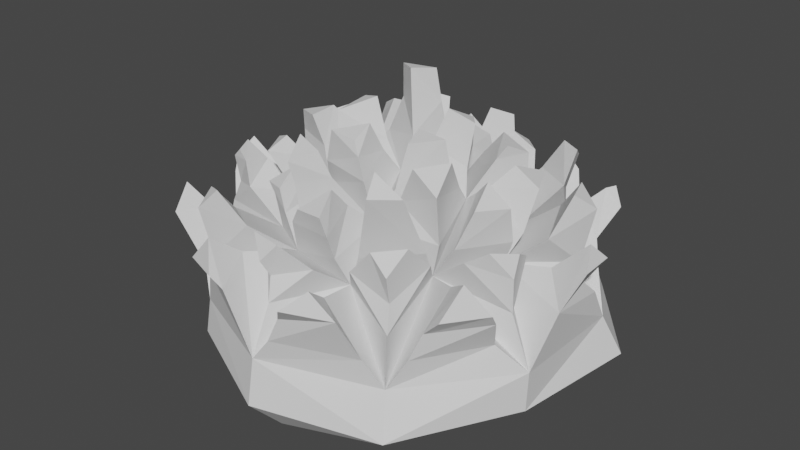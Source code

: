 # Source: BubbleCoral.blend  (saved by Blender 2.90.8; exported with 4.5.12 LTS)
import bpy
from mathutils import Matrix  # noqa: F401  (used for matrix-valued properties, if any)

bpy.ops.wm.read_factory_settings(use_empty=True)
scene = bpy.context.scene
scene.name = 'Scene'

# ---- collections
col_collection = bpy.data.collections.new('Collection'); scene.collection.children.link(col_collection)

# ---- world
world_world = bpy.data.worlds.new('World'); scene.world = world_world
world_world.use_nodes = True; world_world.node_tree.nodes.clear()
_N = world_world.node_tree.nodes; _L = world_world.node_tree.links
n0 = _N.new('ShaderNodeOutputWorld'); n0.name = 'World Output'; n0.location = (300, 300)
n1 = _N.new('ShaderNodeBackground'); n1.name = 'Background'; n1.location = (10, 300)
n1.inputs[0].default_value = (0.05088, 0.05088, 0.05088, 1.0)
_L.new(n1.outputs[0], n0.inputs[0])
n0.is_active_output = True
world_world.color = (0.05088, 0.05088, 0.05088)
world_world.use_sun_shadow = False
world_world.sun_shadow_jitter_overblur = 0.0

# ---- meshes
me_icosphere = bpy.data.meshes.new('Icosphere')
me_icosphere.from_pydata([(0.2142, -0.6452, 0.4837), (-0.5252, -0.3855, 0.4602), (-0.5209, 0.3759, 0.4347), (0.1984, 0.6223, 0.4374), (0.6845, 0.01083, 0.4998), (-0.007177, 0.01178, 0.8202), (1.111, -0.3563, 0.1936), (1.097, 0.3629, 0.1687), (-0.006466, -1.132, 0.1983), (0.6539, -0.8955, 0.1807), (-1.067, -0.3318, 0.1842), (-0.6318, -0.8561, 0.1738), (-0.6558, 0.882, 0.1685), (-1.055, 0.3441, 0.178), (0.6792, 0.9223, 0.1996), (-0.01262, 1.155, 0.1773), (0.5229, -0.3747, 0.5266), (-0.186, -0.6101, 0.5238), (-0.5725, -0.01653, 0.4983), (-0.2134, 0.6194, 0.5341), (0.5274, 0.388, 0.5208), (0.134, -0.3651, 0.6958), (0.4277, 0.02122, 0.7786), (-0.3394, -0.193, 0.7259), (-0.3901, 0.2078, 0.7908), (0.1293, 0.4084, 0.6964), (0.3009, -0.6833, 0.679), (0.5618, -0.4766, 0.7106), (0.2091, -0.4302, 0.8434), (-0.5119, -0.445, 0.6979), (-0.3066, -0.5703, 0.6879), (-0.356, -0.3486, 0.8357), (-0.5995, 0.3248, 0.666), (-0.7209, 0.09556, 0.7036), (-0.4629, 0.2706, 0.8548), (0.1411, 0.7006, 0.6698), (-0.129, 0.7154, 0.7085), (0.09893, 0.5227, 0.826), (0.7639, 0.063, 0.6751), (0.617, 0.3358, 0.7164), (0.5379, 0.07249, 0.8626), (0.3769, 0.09351, 0.9195), (0.2399, 0.2957, 1.029), (0.1167, 0.1153, 0.964), (0.485, 0.1968, 0.9598), (0.5593, 0.3954, 0.7426), (0.2504, 0.4203, 0.8659), (0.5385, 0.4915, 0.7146), (0.3182, 0.7261, 0.7778), (0.2118, 0.5015, 0.8468), (0.03995, 0.3803, 0.876), (-0.3016, 0.2682, 0.9008), (-0.01363, 0.1237, 0.9849), (0.008459, 0.4623, 0.8407), (-0.2437, 0.6761, 0.7245), (-0.3153, 0.3457, 0.881), (-0.5525, 0.4725, 0.6759), (-0.4236, 0.3529, 0.8569), (-0.3316, 0.1376, 0.8867), (-0.3357, -0.1321, 0.8919), (-0.1019, 0.01414, 0.9787), (-0.4314, 0.166, 0.8749), (-0.6665, -0.03875, 0.765), (-0.4487, -0.112, 0.8843), (-0.7005, -0.1235, 0.732), (-0.5801, -0.2913, 0.7131), (-0.4497, -0.2343, 0.8556), (-0.2898, -0.2611, 0.8926), (0.06585, -0.3683, 0.9062), (-0.04014, -0.08665, 0.9638), (-0.31, -0.3504, 0.875), (-0.199, -0.5666, 0.7276), (-0.02853, -0.5014, 0.9503), (0.1876, -0.7266, 0.6534), (0.08659, -0.5142, 0.8371), (0.205, -0.284, 0.8789), (0.3773, -0.04159, 0.9149), (0.08814, -0.03443, 0.9844), (0.2654, -0.3249, 0.8442), (0.5864, -0.4079, 0.7318), (0.4595, -0.08083, 0.8906), (0.6414, -0.3577, 0.7071), (0.7741, -0.04393, 0.6704), (0.5322, -0.0338, 0.8662), (0.9595, 0.3158, 0.4697), (0.7506, 0.4317, 0.6907), (0.8985, 0.0866, 0.675), (0.9982, 0.4531, 0.3703), (0.7231, 0.8091, 0.3659), (0.7764, 0.5884, 0.6398), (0.5759, 0.7865, 0.4472), (0.3907, 0.8018, 0.68), (0.6626, 0.5978, 0.7184), (-0.004089, 1.052, 0.4648), (-0.1301, 0.8678, 0.6812), (0.151, 0.8819, 0.6666), (-0.09756, 1.108, 0.3867), (-0.5517, 0.9409, 0.3551), (-0.2814, 0.9709, 0.6279), (-0.5813, 0.8089, 0.4487), (-0.6241, 0.6149, 0.665), (-0.3673, 0.7967, 0.6956), (-0.9704, 0.3009, 0.4409), (-0.8538, 0.1831, 0.6646), (-0.7892, 0.3677, 0.6424), (-1.05, 0.2238, 0.3498), (-1.075, -0.2385, 0.3594), (-0.9765, 0.02169, 0.5898), (-0.9969, -0.3167, 0.4616), (-0.7806, -0.381, 0.6316), (-0.8438, -0.1742, 0.7191), (-0.5955, -0.8298, 0.4455), (-0.3715, -0.7846, 0.6784), (-0.6317, -0.6299, 0.6436), (-0.287, -0.9008, 0.606), (0.00618, -1.014, 0.4662), (0.1729, -0.8664, 0.6489), (-0.1509, -0.853, 0.6666), (0.6421, -0.8652, 0.4635), (0.6606, -0.5665, 0.7165), (0.3739, -0.8243, 0.6926), (0.7345, -0.8267, 0.3429), (0.9703, -0.4554, 0.3461), (0.7738, -0.5547, 0.6393), (0.9802, -0.3294, 0.4672), (0.8957, -0.1018, 0.6596), (0.7564, -0.4345, 0.7091), (0.5385, 0.9428, 0.342), (0.1818, 1.07, 0.4376), (0.3075, 0.9293, 0.5708), (-0.7203, 0.7922, 0.3358), (-0.9816, 0.4313, 0.3272), (-0.8217, 0.5953, 0.5928), (-0.994, -0.4416, 0.3421), (-0.721, -0.793, 0.332), (-0.8374, -0.6097, 0.5805), (0.09956, -1.121, 0.3371), (0.5526, -0.945, 0.3302), (0.3071, -0.9354, 0.5771), (1.1, 0.2482, 0.3729), (0.9781, -0.0001611, 0.5767), (0.427, -0.7573, 1.062), (0.5504, -0.6386, 1.054), (-0.354, -0.5577, 0.8118), (-0.7766, 0.1623, 0.9011), (-0.5992, 0.2636, 0.9812), (-0.08077, 0.7335, 0.8443), (0.0268, 0.6286, 0.9027), (0.7039, 0.3249, 0.9134), (0.6463, 0.1372, 0.992), (0.1875, 0.173, 1.176), (0.551, 0.4008, 0.9501), (0.3898, 0.3978, 1.025), (0.3409, 0.5556, 0.9741), (-0.006312, 0.3632, 1.114), (-0.2199, 0.2932, 1.114), (-0.1094, 0.2206, 1.32), (-0.06704, 0.5101, 0.9804), (-0.2234, 0.6972, 0.8849), (-0.2682, 0.5, 1.088), (-0.3529, 0.663, 0.7553), (-0.5907, 0.5317, 0.8223), (-0.4569, 0.4937, 0.9839), (-0.3144, 0.08524, 1.041), (-0.3478, -0.1035, 1.116), (-0.181, 0.02744, 1.198), (-0.6981, -0.01129, 0.8891), (-0.5392, -0.1052, 1.041), (-0.6836, -0.3194, 0.8563), (-0.5899, -0.2598, 0.9558), (0.002488, -0.3363, 1.015), (-0.06529, -0.1662, 1.132), (-0.3051, -0.4228, 1.007), (-0.2009, -0.5957, 0.8963), (-0.1147, -0.709, 0.7555), (0.1802, -0.7694, 0.7869), (0.08938, -0.6314, 0.9672), (0.3683, -0.08653, 1.13), (0.2008, -0.08812, 1.145), (0.5622, -0.4025, 0.9782), (0.5055, -0.2125, 1.085), (0.7994, -0.1175, 0.8911), (0.6613, -0.122, 0.9953), (0.9008, 0.3704, 0.8907), (0.9615, 0.2006, 0.8972), (0.922, 0.5423, 0.5039), (0.7887, 0.7342, 0.4975), (0.8805, 0.6693, 0.7442), (0.579, 0.766, 0.6228), (0.5043, 0.8367, 0.8662), (0.6416, 0.7505, 0.8727), (-0.01099, 1.021, 0.6023), (-0.08959, 0.9557, 0.8798), (0.07118, 0.9674, 0.8726), (-0.4493, 1.089, 0.6237), (-0.3315, 1.089, 0.7417), (-0.5345, 0.7966, 0.6118), (-0.6031, 0.7322, 0.7589), (-0.4613, 0.8537, 0.8178), (-0.9544, 0.2863, 0.5819), (-0.9258, 0.2253, 0.8364), (-0.9143, 0.3935, 0.8296), (-1.087, 0.1577, 0.4841), (-1.159, -0.1498, 0.5401), (-1.16, 0.01762, 0.7112), (-0.9521, -0.2939, 0.5863), (-0.8337, -0.3508, 0.7653), (-0.9291, -0.24, 0.8338), (-0.5091, -0.8485, 0.8618), (-0.642, -0.7717, 0.8161), (-0.4913, -0.9552, 0.4421), (-0.1871, -1.134, 0.5248), (-0.3388, -1.07, 0.735), (-0.01114, -0.9738, 0.5987), (0.0535, -0.9819, 0.7899), (-0.1064, -0.975, 0.8104), (0.6204, -0.8229, 0.61), (0.6552, -0.7281, 0.8716), (0.5254, -0.8474, 0.8581), (0.7949, -0.7909, 0.4994), (1.031, -0.5405, 0.5252), (0.9363, -0.6748, 0.7639), (0.9533, -0.254, 0.7521), (0.8852, -0.4109, 0.7956), (0.5062, 1.04, 0.497), (0.3647, 1.08, 0.7025), (-1.036, 0.5928, 0.5713), (-0.9378, 0.6713, 0.6882), (-0.9089, -0.8155, 0.5992), (-0.9442, -0.6895, 0.7241), (0.1757, -1.119, 0.4919), (0.5058, -1.068, 0.5793), (0.3687, -1.097, 0.7057), (1.154, -0.1898, 0.4699), (1.084, 0.1503, 0.4669), (1.182, 0.01084, 0.7747), (0.378, -0.6403, 1.149), (-0.4959, -0.4969, 0.7941), (-0.3785, -0.4266, 0.8853), (-0.6833, 0.3097, 0.8911), (0.06624, 0.7355, 0.8202), (0.7976, 0.1318, 0.9085), (0.3553, 0.1823, 1.132), (0.2595, 0.2976, 1.11), (0.5118, 0.2587, 1.023), (0.4892, 0.5606, 0.8971), (0.3632, 0.6896, 0.8789), (-0.06956, 0.395, 1.283), (-0.2568, 0.3373, 1.287), (-0.09262, 0.5529, 1.065), (-0.2137, 0.6519, 1.019), (-0.3963, 0.6609, 0.9146), (-0.5771, 0.565, 0.911), (-0.3292, 0.09824, 1.147), (-0.5494, 0.07832, 1.042), (-0.7162, 0.002351, 0.9986), (-0.7369, -0.1745, 0.8852), (-0.2263, -0.2863, 1.092), (-0.0468, -0.3078, 1.085), (-0.2665, -0.4756, 1.117), (-0.2097, -0.6285, 1.032), (-0.08102, -0.5407, 1.097), (-0.03595, -0.7475, 0.8639), (0.147, -0.7826, 0.8875), (0.2509, -0.2384, 1.126), (0.3945, -0.3782, 1.077), (0.7085, -0.2936, 0.9117), (1.031, 0.3189, 0.7978), (0.9768, 0.6766, 0.6576), (0.8773, 0.7889, 0.6681), (0.9231, 0.7, 0.7598), (0.5968, 0.8475, 0.8058), (-0.02523, 1.039, 0.8161), (-0.2292, 1.147, 0.6079), (-0.5464, 0.8355, 0.6851), (-1.009, 0.3143, 0.7412), (-1.182, 0.1227, 0.5837), (-1.205, -0.07729, 0.617), (-0.9425, -0.3347, 0.7642), (-0.8807, -0.3492, 0.8207), (-0.6334, -0.8793, 0.7338), (-0.4621, -1.082, 0.5875), (-0.2416, -1.167, 0.5967), (-0.0278, -1.024, 0.6919), (0.6305, -0.8566, 0.7617), (0.8989, -0.8086, 0.6035), (1.05, -0.5997, 0.6028), (0.9857, -0.3432, 0.6616), (0.4692, 1.082, 0.5935), (0.2519, 1.135, 0.5766), (-0.8861, 0.7816, 0.5823), (-1.056, -0.6191, 0.6013), (0.2564, -1.192, 0.599), (1.233, -0.09206, 0.6716), (1.226, 0.1089, 0.6744), (1.102, -0.3552, -0.03809), (1.2, 0.4141, -0.05104), (0.001155, -1.187, -0.05352), (0.7261, -1.001, -0.04836), (-1.163, -0.368, -0.04951), (-0.6487, -0.88, -0.02721), (-0.6959, 0.9434, -0.05771), (-1.154, 0.3754, -0.01754), (0.7364, 1.0, -0.05662), (0.001672, 1.148, -0.01), (0.9519, -0.3049, -0.1628), (0.9593, 0.3228, -0.1952), (0.04181, -1.005, -0.2499), (0.5764, -0.7834, -0.2095), (-0.9294, -0.3098, -0.2296), (-0.5753, -0.768, -0.2604), (-0.5576, 0.7697, -0.202), (-0.9113, 0.3093, -0.2663), (0.5868, 0.7907, -0.2263), (-0.006839, 0.9576, -0.2524), (0.01902, -0.002699, -0.3068)], [], [(189, 271, 188), (234, 293, 233), (187, 268, 270), (187, 269, 186), (186, 268, 185), (230, 231, 292), (31, 237, 238), (225, 289, 128), (128, 288, 224), (103, 201, 200), (16, 26, 0), (21, 27, 16), (26, 21, 0), (53, 158, 157), (17, 29, 1), (23, 30, 17), (29, 23, 1), (28, 141, 236), (18, 32, 2), (24, 33, 18), (32, 24, 2), (103, 199, 102), (19, 35, 3), (25, 36, 19), (35, 25, 3), (77, 264, 178), (20, 38, 4), (22, 39, 20), (38, 22, 4), (28, 142, 27), (25, 41, 22), (5, 42, 25), (41, 5, 22), (126, 287, 223), (45, 22, 20), (25, 45, 20), (44, 25, 22), (77, 177, 76), (48, 20, 3), (25, 48, 3), (47, 25, 20), (27, 141, 26), (24, 50, 25), (5, 51, 24), (50, 5, 25), (126, 222, 125), (54, 25, 19), (24, 54, 19), (53, 24, 25), (75, 177, 264), (56, 19, 2), (24, 56, 2), (160, 24, 19), (52, 154, 156), (59, 24, 23), (5, 59, 23), (58, 5, 24), (125, 287, 124), (62, 24, 18), (23, 62, 18), (61, 23, 24), (101, 196, 198), (65, 18, 1), (23, 65, 1), (64, 23, 18), (52, 155, 51), (68, 23, 21), (5, 68, 21), (67, 5, 23), (101, 197, 100), (71, 23, 17), (21, 71, 17), (23, 72, 21), (51, 154, 50), (73, 17, 0), (21, 73, 0), (174, 21, 17), (100, 196, 99), (76, 21, 22), (5, 76, 22), (75, 5, 21), (74, 174, 176), (79, 21, 16), (22, 79, 16), (21, 80, 22), (123, 219, 221), (82, 16, 4), (22, 82, 4), (81, 22, 16), (74, 175, 73), (20, 84, 7), (86, 20, 4), (84, 4, 7), (123, 220, 122), (14, 87, 7), (20, 88, 14), (87, 20, 7), (3, 90, 14), (20, 91, 3), (90, 20, 14), (49, 245, 153), (19, 93, 15), (95, 19, 3), (93, 3, 15), (121, 220, 219), (12, 96, 15), (19, 97, 12), (96, 19, 15), (98, 273, 195), (2, 99, 12), (19, 100, 2), (99, 19, 12), (18, 102, 13), (104, 18, 2), (102, 2, 13), (98, 194, 97), (106, 13, 10), (18, 106, 10), (105, 18, 13), (47, 48, 245), (1, 108, 10), (18, 109, 1), (108, 18, 10), (97, 273, 96), (17, 111, 11), (113, 17, 1), (111, 1, 11), (210, 17, 11), (120, 216, 218), (0, 115, 8), (17, 116, 0), (115, 17, 8), (72, 173, 71), (16, 118, 9), (120, 16, 0), (118, 0, 9), (119, 218, 217), (122, 9, 6), (16, 122, 6), (121, 16, 9), (70, 173, 172), (4, 124, 6), (16, 125, 4), (124, 16, 6), (46, 44, 152), (15, 127, 14), (3, 128, 15), (127, 3, 14), (119, 216, 118), (13, 130, 12), (2, 131, 13), (130, 2, 12), (95, 191, 193), (134, 10, 11), (1, 134, 11), (133, 1, 10), (46, 151, 45), (137, 8, 9), (0, 137, 9), (136, 0, 8), (94, 193, 192), (7, 233, 6), (4, 139, 7), (233, 4, 6), (55, 158, 54), (104, 199, 201), (128, 224, 127), (55, 157, 159), (78, 179, 265), (30, 237, 29), (80, 179, 79), (129, 224, 225), (31, 143, 30), (78, 180, 80), (106, 202, 105), (107, 203, 106), (57, 161, 56), (107, 202, 204), (131, 290, 130), (57, 160, 162), (81, 181, 266), (132, 226, 131), (33, 239, 32), (83, 181, 82), (132, 290, 227), (34, 144, 33), (83, 266, 182), (109, 205, 108), (34, 239, 145), (59, 163, 58), (110, 206, 109), (60, 164, 59), (110, 205, 207), (133, 228, 291), (60, 163, 165), (85, 267, 84), (135, 228, 134), (36, 240, 35), (85, 184, 183), (135, 291, 229), (37, 146, 36), (86, 267, 184), (112, 280, 111), (37, 240, 147), (61, 166, 254), (112, 209, 208), (63, 166, 62), (113, 280, 209), (136, 231, 230), (63, 254, 167), (88, 185, 87), (138, 231, 137), (39, 241, 38), (89, 186, 88), (138, 230, 232), (40, 148, 39), (89, 185, 187), (40, 241, 149), (64, 168, 256), (114, 211, 8), (66, 168, 65), (114, 210, 212), (66, 256, 169), (91, 188, 90), (140, 234, 139), (42, 242, 41), (92, 189, 91), (140, 233, 235), (92, 188, 190), (116, 213, 115), (43, 242, 150), (67, 170, 257), (117, 214, 116), (69, 170, 68), (117, 213, 215), (69, 257, 171), (94, 191, 93), (293, 294, 235), (292, 231, 232), (291, 228, 229), (290, 226, 227), (288, 289, 225), (287, 222, 223), (285, 286, 221), (284, 217, 218), (283, 214, 215), (281, 282, 212), (280, 208, 209), (278, 279, 207), (276, 277, 204), (275, 200, 201), (274, 197, 198), (273, 194, 195), (272, 192, 193), (271, 189, 190), (268, 269, 270), (267, 183, 184), (266, 181, 182), (265, 179, 180), (264, 177, 178), (262, 263, 176), (259, 260, 261), (257, 258, 171), (256, 168, 169), (254, 255, 167), (253, 164, 165), (251, 252, 162), (249, 250, 159), (247, 248, 156), (245, 246, 153), (244, 151, 152), (242, 243, 150), (241, 148, 149), (240, 146, 147), (239, 144, 145), (237, 143, 238), (141, 142, 236), (235, 294, 234), (150, 243, 42), (192, 272, 191), (44, 151, 244), (153, 246, 48), (197, 274, 196), (155, 247, 154), (156, 248, 155), (200, 275, 199), (157, 250, 249), (159, 250, 158), (202, 277, 276), (160, 252, 251), (204, 277, 203), (162, 252, 161), (206, 278, 205), (164, 253, 163), (207, 279, 206), (167, 255, 166), (210, 282, 281), (212, 282, 211), (214, 283, 213), (171, 258, 170), (217, 284, 216), (172, 260, 259), (72, 260, 173), (172, 261, 72), (219, 286, 285), (174, 263, 262), (221, 286, 220), (176, 263, 175), (42, 243, 242), (234, 294, 293), (187, 185, 268), (232, 230, 292), (187, 270, 269), (186, 269, 268), (225, 224, 288), (31, 238, 143), (128, 289, 288), (103, 104, 201), (16, 27, 26), (21, 28, 27), (26, 28, 21), (53, 54, 158), (17, 30, 29), (23, 31, 30), (29, 31, 23), (28, 26, 141), (18, 33, 32), (24, 34, 33), (32, 34, 24), (103, 200, 199), (19, 36, 35), (25, 37, 36), (35, 37, 25), (77, 75, 264), (20, 39, 38), (22, 40, 39), (38, 40, 22), (28, 236, 142), (25, 42, 41), (5, 43, 42), (41, 43, 5), (126, 124, 287), (45, 44, 22), (25, 46, 45), (44, 46, 25), (77, 178, 177), (48, 47, 20), (25, 49, 48), (47, 49, 25), (27, 142, 141), (24, 51, 50), (5, 52, 51), (50, 52, 5), (126, 223, 222), (54, 53, 25), (24, 55, 54), (53, 55, 24), (75, 76, 177), (56, 160, 19), (24, 57, 56), (160, 57, 24), (52, 50, 154), (59, 58, 24), (5, 60, 59), (58, 60, 5), (125, 222, 287), (62, 61, 24), (23, 63, 62), (61, 63, 23), (101, 99, 196), (65, 64, 18), (23, 66, 65), (64, 66, 23), (52, 156, 155), (68, 67, 23), (5, 69, 68), (67, 69, 5), (101, 198, 197), (71, 70, 23), (21, 72, 71), (23, 70, 72), (51, 155, 154), (73, 174, 17), (21, 74, 73), (174, 74, 21), (100, 197, 196), (76, 75, 21), (5, 77, 76), (75, 77, 5), (79, 78, 21), (22, 80, 79), (21, 78, 80), (123, 121, 219), (82, 81, 16), (22, 83, 82), (81, 83, 22), (74, 176, 175), (20, 85, 84), (86, 85, 20), (84, 86, 4), (123, 221, 220), (14, 88, 87), (20, 89, 88), (87, 89, 20), (174, 73, 175), (3, 91, 90), (20, 92, 91), (90, 92, 20), (49, 47, 245), (19, 94, 93), (95, 94, 19), (93, 95, 3), (121, 122, 220), (12, 97, 96), (19, 98, 97), (96, 98, 19), (98, 96, 273), (2, 100, 99), (19, 101, 100), (99, 101, 19), (49, 153, 48), (18, 103, 102), (104, 103, 18), (102, 104, 2), (98, 195, 194), (106, 105, 13), (18, 107, 106), (105, 107, 18), (1, 109, 108), (18, 110, 109), (108, 110, 18), (97, 194, 273), (17, 112, 111), (113, 112, 17), (111, 113, 1), (70, 172, 72), (8, 210, 11), (17, 114, 8), (210, 114, 17), (120, 118, 216), (0, 116, 115), (17, 117, 116), (115, 117, 17), (16, 119, 118), (120, 119, 16), (118, 120, 0), (119, 120, 218), (122, 121, 9), (16, 123, 122), (121, 123, 16), (70, 71, 173), (4, 125, 124), (16, 126, 125), (124, 126, 16), (15, 128, 127), (3, 129, 128), (127, 129, 3), (119, 217, 216), (13, 131, 130), (2, 132, 131), (130, 132, 2), (95, 93, 191), (134, 133, 10), (1, 135, 134), (133, 135, 1), (46, 152, 151), (137, 136, 8), (0, 138, 137), (136, 138, 0), (94, 95, 193), (7, 139, 233), (4, 140, 139), (233, 140, 4), (55, 159, 158), (104, 102, 199), (55, 53, 157), (78, 79, 179), (129, 225, 128), (30, 143, 237), (80, 180, 179), (129, 127, 224), (78, 265, 180), (106, 203, 202), (31, 29, 237), (160, 56, 161), (107, 204, 203), (57, 162, 161), (107, 105, 202), (131, 226, 290), (81, 82, 181), (132, 227, 226), (33, 144, 239), (83, 182, 181), (132, 130, 290), (34, 145, 144), (83, 81, 266), (109, 206, 205), (34, 32, 239), (59, 164, 163), (110, 207, 206), (60, 165, 164), (110, 108, 205), (133, 134, 228), (60, 58, 163), (85, 183, 267), (135, 229, 228), (36, 146, 240), (85, 86, 184), (135, 133, 291), (37, 147, 146), (86, 84, 267), (112, 208, 280), (37, 35, 240), (61, 62, 166), (112, 113, 209), (63, 167, 166), (113, 111, 280), (136, 137, 231), (63, 61, 254), (88, 186, 185), (138, 232, 231), (39, 148, 241), (89, 187, 186), (138, 136, 230), (40, 149, 148), (89, 87, 185), (210, 8, 211), (40, 38, 241), (64, 65, 168), (114, 212, 211), (66, 169, 168), (139, 234, 233), (66, 64, 256), (91, 189, 188), (140, 235, 234), (92, 190, 189), (43, 150, 42), (92, 90, 188), (116, 214, 213), (43, 41, 242), (67, 68, 170), (117, 215, 214), (69, 171, 170), (117, 115, 213), (69, 67, 257), (94, 192, 191), (44, 45, 151), (235, 233, 293), (190, 188, 271), (193, 191, 272), (152, 44, 244), (245, 48, 246), (155, 248, 247), (198, 196, 274), (156, 154, 247), (157, 158, 250), (201, 199, 275), (159, 157, 249), (202, 203, 277), (160, 161, 252), (204, 202, 276), (162, 160, 251), (206, 279, 278), (207, 205, 278), (165, 163, 253), (254, 166, 255), (210, 211, 282), (212, 210, 281), (257, 170, 258), (215, 213, 283), (172, 173, 260), (72, 261, 260), (218, 216, 284), (172, 259, 261), (219, 220, 286), (174, 175, 263), (221, 219, 285), (176, 174, 262), (12, 302, 13), (6, 298, 295), (11, 297, 8), (11, 299, 300), (13, 299, 10), (15, 301, 12), (8, 298, 9), (7, 303, 14), (15, 303, 304), (7, 295, 296), (298, 305, 295), (301, 314, 311), (298, 307, 308), (304, 313, 314), (302, 309, 299), (296, 305, 306), (301, 312, 302), (300, 307, 297), (303, 306, 313), (300, 309, 310), (311, 314, 315), (308, 307, 315), (314, 313, 315), (309, 312, 315), (306, 305, 315), (312, 311, 315), (307, 310, 315), (313, 306, 315), (310, 309, 315), (305, 308, 315), (12, 301, 302), (6, 9, 298), (11, 300, 297), (11, 10, 299), (13, 302, 299), (15, 304, 301), (8, 297, 298), (7, 296, 303), (15, 14, 303), (7, 6, 295), (298, 308, 305), (301, 304, 314), (298, 297, 307), (304, 303, 313), (302, 312, 309), (296, 295, 305), (301, 311, 312), (300, 310, 307), (303, 296, 306), (300, 299, 309)])
_uv = me_icosphere.uv_layers.new(name='UVMap')
_uv.uv.foreach_set('vector', [0.4545, 0.3149, 0.5, 0.2362, 0.5, 0.2362, 0.5909, 0.2362, 0.6818, 0.2362, 0.6818, 0.2362, 0.5455, 0.3149, 0.5909, 0.2362, 0.5455, 0.3149, 0.5455, 0.3149, 0.5, 0.2362, 0.5, 0.2362, 0.5, 0.2362, 0.5909, 0.2362, 0.5909, 0.2362, 0.8636, 0.2362, 0.7727, 0.2362, 0.8636, 0.2362, 0.9545, 0.3937, 1.0, 0.3149, 0.9545, 0.3937, 0.4545, 0.3149, 0.4091, 0.2362, 0.4091, 0.2362, 0.4091, 0.2362, 0.5, 0.2362, 0.5, 0.2362, 0.1818, 0.3149, 0.2727, 0.3149, 0.1818, 0.3149, 0.7273, 0.3149, 0.8182, 0.3149, 0.8182, 0.3149, 0.7727, 0.3937, 0.7273, 0.3149, 0.7273, 0.3149, 0.8182, 0.3149, 0.7727, 0.3937, 0.8182, 0.3149, 0.4091, 0.3937, 0.3636, 0.3149, 0.4091, 0.3937, 0.9091, 0.3149, 1.0, 0.3149, 1.0, 0.3149, 0.9545, 0.3937, 0.9091, 0.3149, 0.9091, 0.3149, 1.0, 0.3149, 0.9545, 0.3937, 1.0, 0.3149, 0.7727, 0.3937, 0.8182, 0.3149, 0.7727, 0.3937, 0.1818, 0.3149, 0.2727, 0.3149, 0.2727, 0.3149, 0.2273, 0.3937, 0.1818, 0.3149, 0.1818, 0.3149, 0.2727, 0.3149, 0.2273, 0.3937, 0.2727, 0.3149, 0.1818, 0.3149, 0.2273, 0.2362, 0.2273, 0.2362, 0.3636, 0.3149, 0.4545, 0.3149, 0.4545, 0.3149, 0.4091, 0.3937, 0.3636, 0.3149, 0.3636, 0.3149, 0.4545, 0.3149, 0.4091, 0.3937, 0.4545, 0.3149, 0.7273, 0.4724, 0.7727, 0.3937, 0.7273, 0.4724, 0.5455, 0.3149, 0.6364, 0.3149, 0.6364, 0.3149, 0.5909, 0.3937, 0.5455, 0.3149, 0.5455, 0.3149, 0.6364, 0.3149, 0.5909, 0.3937, 0.6364, 0.3149, 0.7727, 0.3937, 0.7273, 0.3149, 0.7273, 0.3149, 0.5, 0.3937, 0.5909, 0.3937, 0.5909, 0.3937, 0.5455, 0.4724, 0.5, 0.3937, 0.5, 0.3937, 0.5909, 0.3937, 0.5455, 0.4724, 0.5909, 0.3937, 0.7273, 0.3149, 0.6818, 0.2362, 0.7273, 0.3149, 0.5455, 0.3149, 0.5909, 0.3937, 0.5455, 0.3149, 0.5, 0.3937, 0.5455, 0.3149, 0.5455, 0.3149, 0.5909, 0.3937, 0.5, 0.3937, 0.5909, 0.3937, 0.7273, 0.4724, 0.6818, 0.3937, 0.6818, 0.3937, 0.4545, 0.3149, 0.5455, 0.3149, 0.4545, 0.3149, 0.5, 0.3937, 0.4545, 0.3149, 0.4545, 0.3149, 0.5455, 0.3149, 0.5, 0.3937, 0.5455, 0.3149, 0.7273, 0.3149, 0.8182, 0.3149, 0.8182, 0.3149, 0.3182, 0.3937, 0.4091, 0.3937, 0.4091, 0.3937, 0.3636, 0.4724, 0.3182, 0.3937, 0.3182, 0.3937, 0.4091, 0.3937, 0.3636, 0.4724, 0.4091, 0.3937, 0.7273, 0.3149, 0.6364, 0.3149, 0.6364, 0.3149, 0.3636, 0.3149, 0.4091, 0.3937, 0.3636, 0.3149, 0.3182, 0.3937, 0.3636, 0.3149, 0.3636, 0.3149, 0.4091, 0.3937, 0.3182, 0.3937, 0.4091, 0.3937, 0.7727, 0.3937, 0.6818, 0.3937, 0.7727, 0.3937, 0.2727, 0.3149, 0.3636, 0.3149, 0.2727, 0.3149, 0.3182, 0.3937, 0.2727, 0.3149, 0.2727, 0.3149, 0.3636, 0.3149, 0.3182, 0.3937, 0.3636, 0.3149, 0.3636, 0.4724, 0.4091, 0.3937, 0.3636, 0.4724, 0.1364, 0.3937, 0.2273, 0.3937, 0.1364, 0.3937, 0.1818, 0.4724, 0.1364, 0.3937, 0.1364, 0.3937, 0.2273, 0.3937, 0.1818, 0.4724, 0.2273, 0.3937, 0.6364, 0.3149, 0.6818, 0.2362, 0.6818, 0.2362, 0.1818, 0.3149, 0.2273, 0.3937, 0.1818, 0.3149, 0.1364, 0.3937, 0.1818, 0.3149, 0.1818, 0.3149, 0.2273, 0.3937, 0.1364, 0.3937, 0.2273, 0.3937, 0.3636, 0.3149, 0.3182, 0.2362, 0.3636, 0.3149, 0.09091, 0.3149, 0.1818, 0.3149, 0.09091, 0.3149, 0.1364, 0.3937, 0.09091, 0.3149, 0.09091, 0.3149, 0.1818, 0.3149, 0.1364, 0.3937, 0.1818, 0.3149, 0.3636, 0.4724, 0.3182, 0.3937, 0.3182, 0.3937, 0.8636, 0.3937, 0.9545, 0.3937, 0.8636, 0.3937, 0.9091, 0.4724, 0.8636, 0.3937, 0.8636, 0.3937, 0.9545, 0.3937, 0.9091, 0.4724, 0.9545, 0.3937, 0.3636, 0.3149, 0.2727, 0.3149, 0.2727, 0.3149, 0.9091, 0.3149, 0.9545, 0.3937, 0.9091, 0.3149, 0.8636, 0.3937, 0.9091, 0.3149, 0.9091, 0.3149, 0.9545, 0.3937, 0.8636, 0.3937, 0.8636, 0.3937, 0.3182, 0.3937, 0.4091, 0.3937, 0.4091, 0.3937, 0.8182, 0.3149, 0.9091, 0.3149, 0.8182, 0.3149, 0.8636, 0.3937, 0.8182, 0.3149, 0.8182, 0.3149, 0.9091, 0.3149, 0.8636, 0.3937, 0.9091, 0.3149, 0.2727, 0.3149, 0.3182, 0.2362, 0.3182, 0.2362, 0.6818, 0.3937, 0.7727, 0.3937, 0.6818, 0.3937, 0.7273, 0.4724, 0.6818, 0.3937, 0.6818, 0.3937, 0.7727, 0.3937, 0.7273, 0.4724, 0.7727, 0.3937, 0.8636, 0.3937, 0.9091, 0.3149, 0.8636, 0.3937, 0.7273, 0.3149, 0.7727, 0.3937, 0.7273, 0.3149, 0.6818, 0.3937, 0.7273, 0.3149, 0.7273, 0.3149, 0.7727, 0.3937, 0.6818, 0.3937, 0.6818, 0.3937, 0.7273, 0.3149, 0.7727, 0.2362, 0.7273, 0.3149, 0.6364, 0.3149, 0.7273, 0.3149, 0.6364, 0.3149, 0.6818, 0.3937, 0.6364, 0.3149, 0.6364, 0.3149, 0.7273, 0.3149, 0.6818, 0.3937, 0.7273, 0.3149, 0.8636, 0.3937, 0.8182, 0.3149, 0.8182, 0.3149, 0.5455, 0.3149, 0.5909, 0.2362, 0.5909, 0.2362, 0.6364, 0.3149, 0.5455, 0.3149, 0.6364, 0.3149, 0.5909, 0.2362, 0.6364, 0.3149, 0.5909, 0.2362, 0.7273, 0.3149, 0.6818, 0.2362, 0.6818, 0.2362, 0.5, 0.2362, 0.5909, 0.2362, 0.5909, 0.2362, 0.5455, 0.3149, 0.5, 0.2362, 0.5, 0.2362, 0.5909, 0.2362, 0.5455, 0.3149, 0.5909, 0.2362, 0.4545, 0.3149, 0.5, 0.2362, 0.5, 0.2362, 0.5455, 0.3149, 0.4545, 0.3149, 0.4545, 0.3149, 0.5, 0.2362, 0.5455, 0.3149, 0.5, 0.2362, 0.5, 0.3937, 0.5455, 0.3149, 0.5, 0.3937, 0.3636, 0.3149, 0.4091, 0.2362, 0.4091, 0.2362, 0.4545, 0.3149, 0.3636, 0.3149, 0.4545, 0.3149, 0.4091, 0.2362, 0.4545, 0.3149, 0.4091, 0.2362, 0.7727, 0.2362, 0.6818, 0.2362, 0.7727, 0.2362, 0.3182, 0.2362, 0.4091, 0.2362, 0.4091, 0.2362, 0.3636, 0.3149, 0.3182, 0.2362, 0.3182, 0.2362, 0.4091, 0.2362, 0.3636, 0.3149, 0.4091, 0.2362, 0.3636, 0.3149, 0.4091, 0.2362, 0.3636, 0.3149, 0.2727, 0.3149, 0.3182, 0.2362, 0.3182, 0.2362, 0.3636, 0.3149, 0.2727, 0.3149, 0.2727, 0.3149, 0.3182, 0.2362, 0.3636, 0.3149, 0.3182, 0.2362, 0.1818, 0.3149, 0.2273, 0.2362, 0.2273, 0.2362, 0.2727, 0.3149, 0.1818, 0.3149, 0.2727, 0.3149, 0.2273, 0.2362, 0.2727, 0.3149, 0.2273, 0.2362, 0.3636, 0.3149, 0.3182, 0.2362, 0.3182, 0.2362, 0.1364, 0.2362, 0.2273, 0.2362, 0.1364, 0.2362, 0.1818, 0.3149, 0.1364, 0.2362, 0.1364, 0.2362, 0.2273, 0.2362, 0.1818, 0.3149, 0.2273, 0.2362, 0.5455, 0.3149, 0.4545, 0.3149, 0.5455, 0.3149, 0.09091, 0.3149, 0.1364, 0.2362, 0.1364, 0.2362, 0.1818, 0.3149, 0.09091, 0.3149, 0.09091, 0.3149, 0.1364, 0.2362, 0.1818, 0.3149, 0.1364, 0.2362, 0.3182, 0.2362, 0.4091, 0.2362, 0.4091, 0.2362, 0.9091, 0.3149, 0.9545, 0.2362, 0.9545, 0.2362, 1.0, 0.3149, 0.9091, 0.3149, 1.0, 0.3149, 0.9545, 0.2362, 1.0, 0.3149, 0.9545, 0.2362, 0.9545, 0.2362, 0.9091, 0.3149, 0.9545, 0.2362, 0.8182, 0.3149, 0.7727, 0.2362, 0.8182, 0.3149, 0.8182, 0.3149, 0.8636, 0.2362, 0.8636, 0.2362, 0.9091, 0.3149, 0.8182, 0.3149, 0.8182, 0.3149, 0.8636, 0.2362, 0.9091, 0.3149, 0.8636, 0.2362, 0.8636, 0.3937, 0.9091, 0.3149, 0.9091, 0.3149, 0.7273, 0.3149, 0.7727, 0.2362, 0.7727, 0.2362, 0.8182, 0.3149, 0.7273, 0.3149, 0.8182, 0.3149, 0.7727, 0.2362, 0.8182, 0.3149, 0.7727, 0.2362, 0.7273, 0.3149, 0.8182, 0.3149, 0.7273, 0.3149, 0.6818, 0.2362, 0.7727, 0.2362, 0.6818, 0.2362, 0.7273, 0.3149, 0.6818, 0.2362, 0.6818, 0.2362, 0.7727, 0.2362, 0.7273, 0.3149, 0.7727, 0.2362, 0.9545, 0.3937, 0.9091, 0.3149, 0.9545, 0.3937, 0.6364, 0.3149, 0.6818, 0.2362, 0.6818, 0.2362, 0.7273, 0.3149, 0.6364, 0.3149, 0.6364, 0.3149, 0.6818, 0.2362, 0.7273, 0.3149, 0.6818, 0.2362, 0.5, 0.3937, 0.5909, 0.3937, 0.5, 0.3937, 0.4091, 0.2362, 0.5, 0.2362, 0.5, 0.2362, 0.4545, 0.3149, 0.4091, 0.2362, 0.4091, 0.2362, 0.5, 0.2362, 0.4545, 0.3149, 0.5, 0.2362, 0.7273, 0.3149, 0.7727, 0.2362, 0.7727, 0.2362, 0.2273, 0.2362, 0.3182, 0.2362, 0.3182, 0.2362, 0.2727, 0.3149, 0.2273, 0.2362, 0.2273, 0.2362, 0.3182, 0.2362, 0.2727, 0.3149, 0.3182, 0.2362, 0.4545, 0.3149, 0.4091, 0.2362, 0.4545, 0.3149, 0.04545, 0.2362, 0.1364, 0.2362, 0.04545, 0.2362, 0.09091, 0.3149, 0.04545, 0.2362, 0.04545, 0.2362, 0.1364, 0.2362, 0.09091, 0.3149, 0.1364, 0.2362, 0.5, 0.3937, 0.5455, 0.3149, 0.5455, 0.3149, 0.7727, 0.2362, 0.8636, 0.2362, 0.7727, 0.2362, 0.8182, 0.3149, 0.7727, 0.2362, 0.7727, 0.2362, 0.8636, 0.2362, 0.8182, 0.3149, 0.8636, 0.2362, 0.3636, 0.3149, 0.4545, 0.3149, 0.3636, 0.3149, 0.5909, 0.2362, 0.6818, 0.2362, 0.6818, 0.2362, 0.6364, 0.3149, 0.5909, 0.2362, 0.5909, 0.2362, 0.6818, 0.2362, 0.6364, 0.3149, 0.6818, 0.2362, 0.3182, 0.3937, 0.3636, 0.3149, 0.3636, 0.3149, 0.2727, 0.3149, 0.2273, 0.2362, 0.2727, 0.3149, 0.4091, 0.2362, 0.5, 0.2362, 0.5, 0.2362, 0.3182, 0.3937, 0.4091, 0.3937, 0.3182, 0.3937, 0.7727, 0.3937, 0.7273, 0.3149, 0.7727, 0.3937, 0.9091, 0.3149, 1.0, 0.3149, 1.0, 0.3149, 0.6818, 0.3937, 0.7273, 0.3149, 0.7273, 0.3149, 0.4545, 0.3149, 0.5, 0.2362, 0.4545, 0.3149, 0.9545, 0.3937, 0.9091, 0.3149, 0.9091, 0.3149, 0.7727, 0.3937, 0.6818, 0.3937, 0.6818, 0.3937, 0.1364, 0.2362, 0.2273, 0.2362, 0.2273, 0.2362, 0.1818, 0.3149, 0.1364, 0.2362, 0.1364, 0.2362, 0.3182, 0.3937, 0.2727, 0.3149, 0.2727, 0.3149, 0.1818, 0.3149, 0.2273, 0.2362, 0.1818, 0.3149, 0.2273, 0.2362, 0.3182, 0.2362, 0.3182, 0.2362, 0.3182, 0.3937, 0.3636, 0.3149, 0.3182, 0.3937, 0.7273, 0.3149, 0.6364, 0.3149, 0.7273, 0.3149, 0.2727, 0.3149, 0.2273, 0.2362, 0.2273, 0.2362, 0.1818, 0.3149, 0.2727, 0.3149, 0.2727, 0.3149, 0.6818, 0.3937, 0.6364, 0.3149, 0.6364, 0.3149, 0.2727, 0.3149, 0.3182, 0.2362, 0.2727, 0.3149, 0.2273, 0.3937, 0.1818, 0.3149, 0.1818, 0.3149, 0.6818, 0.3937, 0.7273, 0.3149, 0.6818, 0.3937, 0.09091, 0.3149, 0.1364, 0.2362, 0.1364, 0.2362, 0.2273, 0.3937, 0.2727, 0.3149, 0.2273, 0.3937, 0.1364, 0.3937, 0.2273, 0.3937, 0.2273, 0.3937, 0.1818, 0.3149, 0.09091, 0.3149, 0.09091, 0.3149, 0.1818, 0.4724, 0.1364, 0.3937, 0.1364, 0.3937, 0.1818, 0.3149, 0.1364, 0.2362, 0.1818, 0.3149, 0.1364, 0.2362, 0.04545, 0.2362, 0.1364, 0.2362, 0.1818, 0.4724, 0.2273, 0.3937, 0.1818, 0.4724, 0.5455, 0.3149, 0.5909, 0.2362, 0.5909, 0.2362, 0.09091, 0.3149, 0.04545, 0.2362, 0.04545, 0.2362, 0.3636, 0.3149, 0.4545, 0.3149, 0.4545, 0.3149, 0.5455, 0.3149, 0.6364, 0.3149, 0.5455, 0.3149, 0.09091, 0.3149, 0.1364, 0.2362, 0.09091, 0.3149, 0.4091, 0.3937, 0.3636, 0.3149, 0.3636, 0.3149, 0.6364, 0.3149, 0.5909, 0.2362, 0.6364, 0.3149, 0.9091, 0.3149, 0.9545, 0.2362, 0.9545, 0.2362, 0.4091, 0.3937, 0.4545, 0.3149, 0.4091, 0.3937, 0.2273, 0.3937, 0.1818, 0.3149, 0.2273, 0.3937, 0.9091, 0.3149, 1.0, 0.3149, 0.9091, 0.3149, 0.1364, 0.3937, 0.1818, 0.3149, 0.1818, 0.3149, 1.0, 0.3149, 0.9545, 0.2362, 1.0, 0.3149, 0.8636, 0.2362, 0.7727, 0.2362, 0.8636, 0.2362, 0.1364, 0.3937, 0.2273, 0.3937, 0.1364, 0.3937, 0.5, 0.2362, 0.5909, 0.2362, 0.5909, 0.2362, 0.8182, 0.3149, 0.7727, 0.2362, 0.7727, 0.2362, 0.5455, 0.3149, 0.6364, 0.3149, 0.6364, 0.3149, 0.5455, 0.3149, 0.5, 0.2362, 0.5, 0.2362, 0.8182, 0.3149, 0.8636, 0.2362, 0.8182, 0.3149, 0.5909, 0.3937, 0.5455, 0.3149, 0.5455, 0.3149, 0.5455, 0.3149, 0.5909, 0.2362, 0.5455, 0.3149, 0.5909, 0.3937, 0.6364, 0.3149, 0.5909, 0.3937, 0.1818, 0.3149, 0.09091, 0.3149, 0.1818, 0.3149, 0.9091, 0.3149, 0.8636, 0.2362, 0.8636, 0.2362, 0.1364, 0.3937, 0.09091, 0.3149, 0.09091, 0.3149, 0.9091, 0.3149, 0.9545, 0.2362, 0.9091, 0.3149, 0.1364, 0.3937, 0.1818, 0.3149, 0.1364, 0.3937, 0.4545, 0.3149, 0.5, 0.2362, 0.5, 0.2362, 0.6364, 0.3149, 0.5909, 0.2362, 0.5909, 0.2362, 0.5, 0.3937, 0.5909, 0.3937, 0.5909, 0.3937, 0.5455, 0.3149, 0.4545, 0.3149, 0.4545, 0.3149, 0.6364, 0.3149, 0.6818, 0.2362, 0.6364, 0.3149, 0.5455, 0.3149, 0.5, 0.2362, 0.5455, 0.3149, 0.8182, 0.3149, 0.8636, 0.2362, 0.8636, 0.2362, 0.5455, 0.4724, 0.5909, 0.3937, 0.5455, 0.4724, 0.9545, 0.3937, 0.8636, 0.3937, 0.9545, 0.3937, 0.9091, 0.3149, 0.8182, 0.3149, 0.8182, 0.3149, 0.9091, 0.4724, 0.8636, 0.3937, 0.8636, 0.3937, 0.9091, 0.3149, 0.8636, 0.2362, 0.9091, 0.3149, 0.9091, 0.4724, 0.9545, 0.3937, 0.9091, 0.4724, 0.3636, 0.3149, 0.4091, 0.2362, 0.4091, 0.2362, 0.6818, 0.2362, 0.5909, 0.2362, 0.6364, 0.3149, 0.8636, 0.2362, 0.7727, 0.2362, 0.8182, 0.3149, 0.1364, 0.2362, 0.04545, 0.2362, 0.09091, 0.3149, 0.3182, 0.2362, 0.2273, 0.2362, 0.2727, 0.3149, 0.5, 0.2362, 0.4091, 0.2362, 0.4545, 0.3149, 0.6818, 0.2362, 0.6364, 0.3149, 0.7273, 0.3149, 0.7727, 0.2362, 0.6818, 0.2362, 0.7273, 0.3149, 0.7727, 0.2362, 0.7273, 0.3149, 0.8182, 0.3149, 0.8636, 0.2362, 0.8182, 0.3149, 0.9091, 0.3149, 0.9545, 0.2362, 0.8636, 0.2362, 0.9091, 0.3149, 0.9545, 0.2362, 0.9091, 0.3149, 1.0, 0.3149, 0.1364, 0.2362, 0.09091, 0.3149, 0.1818, 0.3149, 0.2273, 0.2362, 0.1364, 0.2362, 0.1818, 0.3149, 0.2273, 0.2362, 0.1818, 0.3149, 0.2727, 0.3149, 0.3182, 0.2362, 0.2727, 0.3149, 0.3636, 0.3149, 0.4091, 0.2362, 0.3182, 0.2362, 0.3636, 0.3149, 0.4091, 0.2362, 0.3636, 0.3149, 0.4545, 0.3149, 0.5, 0.2362, 0.4545, 0.3149, 0.5455, 0.3149, 0.5909, 0.2362, 0.5, 0.2362, 0.5455, 0.3149, 0.5909, 0.2362, 0.5455, 0.3149, 0.6364, 0.3149, 0.7273, 0.3149, 0.6364, 0.3149, 0.6818, 0.3937, 0.7727, 0.3937, 0.7273, 0.3149, 0.6818, 0.3937, 0.7727, 0.3937, 0.6818, 0.3937, 0.7273, 0.4724, 0.9091, 0.3149, 0.8182, 0.3149, 0.8636, 0.3937, 0.9545, 0.3937, 0.9091, 0.3149, 0.8636, 0.3937, 0.9545, 0.3937, 0.8636, 0.3937, 0.9091, 0.4724, 0.1818, 0.3149, 0.09091, 0.3149, 0.1364, 0.3937, 0.2273, 0.3937, 0.1818, 0.3149, 0.1364, 0.3937, 0.2273, 0.3937, 0.1364, 0.3937, 0.1818, 0.4724, 0.3636, 0.3149, 0.2727, 0.3149, 0.3182, 0.3937, 0.4091, 0.3937, 0.3636, 0.3149, 0.3182, 0.3937, 0.4091, 0.3937, 0.3182, 0.3937, 0.3636, 0.4724, 0.5455, 0.3149, 0.4545, 0.3149, 0.5, 0.3937, 0.5909, 0.3937, 0.5455, 0.3149, 0.5, 0.3937, 0.5909, 0.3937, 0.5, 0.3937, 0.5455, 0.4724, 0.6364, 0.3149, 0.5455, 0.3149, 0.5909, 0.3937, 0.4545, 0.3149, 0.3636, 0.3149, 0.4091, 0.3937, 0.2727, 0.3149, 0.1818, 0.3149, 0.2273, 0.3937, 1.0, 0.3149, 0.9091, 0.3149, 0.9545, 0.3937, 0.8182, 0.3149, 0.7273, 0.3149, 0.7727, 0.3937, 0.6364, 0.3149, 0.5909, 0.2362, 0.5909, 0.2362, 0.5455, 0.4724, 0.5, 0.3937, 0.5, 0.3937, 0.3636, 0.3149, 0.4091, 0.2362, 0.4091, 0.2362, 0.5909, 0.3937, 0.5455, 0.3149, 0.5909, 0.3937, 0.5, 0.3937, 0.4545, 0.3149, 0.4545, 0.3149, 0.2727, 0.3149, 0.3182, 0.2362, 0.3182, 0.2362, 0.3182, 0.3937, 0.4091, 0.3937, 0.4091, 0.3937, 0.3636, 0.4724, 0.3182, 0.3937, 0.3182, 0.3937, 0.1818, 0.3149, 0.2273, 0.2362, 0.2273, 0.2362, 0.4091, 0.3937, 0.3636, 0.3149, 0.4091, 0.3937, 0.3182, 0.3937, 0.3636, 0.3149, 0.3636, 0.3149, 0.2273, 0.2362, 0.1364, 0.2362, 0.2273, 0.2362, 0.3636, 0.3149, 0.2727, 0.3149, 0.3636, 0.3149, 0.1818, 0.3149, 0.1364, 0.2362, 0.1364, 0.2362, 0.3182, 0.3937, 0.2727, 0.3149, 0.2727, 0.3149, 0.09091, 0.3149, 0.1364, 0.2362, 0.1364, 0.2362, 0.1364, 0.3937, 0.2273, 0.3937, 0.2273, 0.3937, 0.1818, 0.3149, 0.09091, 0.3149, 0.09091, 0.3149, 0.1364, 0.3937, 0.1818, 0.3149, 0.1818, 0.3149, 0.9545, 0.2362, 0.8636, 0.2362, 0.9545, 0.2362, 0.9091, 0.3149, 0.8636, 0.2362, 0.8636, 0.2362, 0.8182, 0.3149, 0.8636, 0.2362, 0.8636, 0.2362, 0.9091, 0.4724, 0.8636, 0.3937, 0.8636, 0.3937, 0.7273, 0.3149, 0.7727, 0.2362, 0.7727, 0.2362, 0.9545, 0.3937, 0.9091, 0.3149, 0.9545, 0.3937, 0.8636, 0.3937, 0.9091, 0.3149, 0.9091, 0.3149, 0.9545, 0.3937, 0.8636, 0.3937, 0.8636, 0.3937, 0.7727, 0.2362, 0.6818, 0.2362, 0.7727, 0.2362, 0.9091, 0.3149, 0.8182, 0.3149, 0.9091, 0.3149, 0.7273, 0.3149, 0.6818, 0.2362, 0.6818, 0.2362, 0.8636, 0.3937, 0.8182, 0.3149, 0.8182, 0.3149, 0.5, 0.3937, 0.5, 0.3937, 0.5909, 0.3937, 0.5909, 0.2362, 0.5909, 0.2362, 0.6818, 0.2362, 0.5455, 0.3149, 0.5909, 0.2362, 0.5909, 0.2362, 0.8182, 0.3149, 0.8636, 0.2362, 0.8636, 0.2362, 0.5455, 0.3149, 0.5455, 0.3149, 0.5, 0.2362, 0.5, 0.2362, 0.5, 0.2362, 0.5909, 0.2362, 0.4545, 0.3149, 0.5, 0.2362, 0.5, 0.2362, 0.9545, 0.3937, 0.9545, 0.3937, 0.9091, 0.3149, 0.4091, 0.2362, 0.4091, 0.2362, 0.5, 0.2362, 0.1818, 0.3149, 0.2727, 0.3149, 0.2727, 0.3149, 0.7273, 0.3149, 0.7273, 0.3149, 0.8182, 0.3149, 0.7727, 0.3937, 0.7727, 0.3937, 0.7273, 0.3149, 0.8182, 0.3149, 0.7727, 0.3937, 0.7727, 0.3937, 0.4091, 0.3937, 0.3636, 0.3149, 0.3636, 0.3149, 0.9091, 0.3149, 0.9091, 0.3149, 1.0, 0.3149, 0.9545, 0.3937, 0.9545, 0.3937, 0.9091, 0.3149, 1.0, 0.3149, 0.9545, 0.3937, 0.9545, 0.3937, 0.7727, 0.3937, 0.8182, 0.3149, 0.8182, 0.3149, 0.1818, 0.3149, 0.1818, 0.3149, 0.2727, 0.3149, 0.2273, 0.3937, 0.2273, 0.3937, 0.1818, 0.3149, 0.2727, 0.3149, 0.2273, 0.3937, 0.2273, 0.3937, 0.1818, 0.3149, 0.1818, 0.3149, 0.2273, 0.2362, 0.3636, 0.3149, 0.3636, 0.3149, 0.4545, 0.3149, 0.4091, 0.3937, 0.4091, 0.3937, 0.3636, 0.3149, 0.4545, 0.3149, 0.4091, 0.3937, 0.4091, 0.3937, 0.7273, 0.4724, 0.7727, 0.3937, 0.7727, 0.3937, 0.5455, 0.3149, 0.5455, 0.3149, 0.6364, 0.3149, 0.5909, 0.3937, 0.5909, 0.3937, 0.5455, 0.3149, 0.6364, 0.3149, 0.5909, 0.3937, 0.5909, 0.3937, 0.7727, 0.3937, 0.7727, 0.3937, 0.7273, 0.3149, 0.5, 0.3937, 0.5, 0.3937, 0.5909, 0.3937, 0.5455, 0.4724, 0.5455, 0.4724, 0.5, 0.3937, 0.5909, 0.3937, 0.5455, 0.4724, 0.5455, 0.4724, 0.7273, 0.3149, 0.6818, 0.2362, 0.6818, 0.2362, 0.5455, 0.3149, 0.5909, 0.3937, 0.5909, 0.3937, 0.5, 0.3937, 0.5, 0.3937, 0.5455, 0.3149, 0.5909, 0.3937, 0.5, 0.3937, 0.5, 0.3937, 0.7273, 0.4724, 0.7273, 0.4724, 0.6818, 0.3937, 0.4545, 0.3149, 0.5455, 0.3149, 0.5455, 0.3149, 0.5, 0.3937, 0.5, 0.3937, 0.4545, 0.3149, 0.5455, 0.3149, 0.5, 0.3937, 0.5, 0.3937, 0.7273, 0.3149, 0.7273, 0.3149, 0.8182, 0.3149, 0.3182, 0.3937, 0.3182, 0.3937, 0.4091, 0.3937, 0.3636, 0.4724, 0.3636, 0.4724, 0.3182, 0.3937, 0.4091, 0.3937, 0.3636, 0.4724, 0.3636, 0.4724, 0.7273, 0.3149, 0.7273, 0.3149, 0.6364, 0.3149, 0.3636, 0.3149, 0.4091, 0.3937, 0.4091, 0.3937, 0.3182, 0.3937, 0.3182, 0.3937, 0.3636, 0.3149, 0.4091, 0.3937, 0.3182, 0.3937, 0.3182, 0.3937, 0.7727, 0.3937, 0.6818, 0.3937, 0.6818, 0.3937, 0.2727, 0.3149, 0.3636, 0.3149, 0.3636, 0.3149, 0.3182, 0.3937, 0.3182, 0.3937, 0.2727, 0.3149, 0.3636, 0.3149, 0.3182, 0.3937, 0.3182, 0.3937, 0.3636, 0.4724, 0.4091, 0.3937, 0.4091, 0.3937, 0.1364, 0.3937, 0.2273, 0.3937, 0.2273, 0.3937, 0.1818, 0.4724, 0.1818, 0.4724, 0.1364, 0.3937, 0.2273, 0.3937, 0.1818, 0.4724, 0.1818, 0.4724, 0.6364, 0.3149, 0.6364, 0.3149, 0.6818, 0.2362, 0.1818, 0.3149, 0.2273, 0.3937, 0.2273, 0.3937, 0.1364, 0.3937, 0.1364, 0.3937, 0.1818, 0.3149, 0.2273, 0.3937, 0.1364, 0.3937, 0.1364, 0.3937, 0.3636, 0.3149, 0.3182, 0.2362, 0.3182, 0.2362, 0.09091, 0.3149, 0.1818, 0.3149, 0.1818, 0.3149, 0.1364, 0.3937, 0.1364, 0.3937, 0.09091, 0.3149, 0.1818, 0.3149, 0.1364, 0.3937, 0.1364, 0.3937, 0.3636, 0.4724, 0.3636, 0.4724, 0.3182, 0.3937, 0.8636, 0.3937, 0.9545, 0.3937, 0.9545, 0.3937, 0.9091, 0.4724, 0.9091, 0.4724, 0.8636, 0.3937, 0.9545, 0.3937, 0.9091, 0.4724, 0.9091, 0.4724, 0.3636, 0.3149, 0.3636, 0.3149, 0.2727, 0.3149, 0.9091, 0.3149, 0.9545, 0.3937, 0.9545, 0.3937, 0.8636, 0.3937, 0.8636, 0.3937, 0.9091, 0.3149, 0.9545, 0.3937, 0.9545, 0.3937, 0.8636, 0.3937, 0.3182, 0.3937, 0.3182, 0.3937, 0.4091, 0.3937, 0.8182, 0.3149, 0.9091, 0.3149, 0.9091, 0.3149, 0.8636, 0.3937, 0.8636, 0.3937, 0.8182, 0.3149, 0.9091, 0.3149, 0.8636, 0.3937, 0.8636, 0.3937, 0.2727, 0.3149, 0.2727, 0.3149, 0.3182, 0.2362, 0.6818, 0.3937, 0.7727, 0.3937, 0.7727, 0.3937, 0.7273, 0.4724, 0.7273, 0.4724, 0.6818, 0.3937, 0.7727, 0.3937, 0.7273, 0.4724, 0.7273, 0.4724, 0.7273, 0.3149, 0.7727, 0.3937, 0.7727, 0.3937, 0.6818, 0.3937, 0.6818, 0.3937, 0.7273, 0.3149, 0.7727, 0.3937, 0.7727, 0.3937, 0.6818, 0.3937, 0.7273, 0.3149, 0.7727, 0.2362, 0.7727, 0.2362, 0.6364, 0.3149, 0.7273, 0.3149, 0.7273, 0.3149, 0.6818, 0.3937, 0.6818, 0.3937, 0.6364, 0.3149, 0.7273, 0.3149, 0.6818, 0.3937, 0.6818, 0.3937, 0.8636, 0.3937, 0.8636, 0.3937, 0.8182, 0.3149, 0.5455, 0.3149, 0.5455, 0.3149, 0.5909, 0.2362, 0.6364, 0.3149, 0.5455, 0.3149, 0.5455, 0.3149, 0.5909, 0.2362, 0.6364, 0.3149, 0.6364, 0.3149, 0.7273, 0.3149, 0.7273, 0.3149, 0.6818, 0.2362, 0.5, 0.2362, 0.5, 0.2362, 0.5909, 0.2362, 0.5455, 0.3149, 0.5455, 0.3149, 0.5, 0.2362, 0.5909, 0.2362, 0.5455, 0.3149, 0.5455, 0.3149, 0.9091, 0.3149, 0.8182, 0.3149, 0.8182, 0.3149, 0.4545, 0.3149, 0.4545, 0.3149, 0.5, 0.2362, 0.5455, 0.3149, 0.5455, 0.3149, 0.4545, 0.3149, 0.5, 0.2362, 0.5455, 0.3149, 0.5455, 0.3149, 0.5, 0.3937, 0.5455, 0.3149, 0.5455, 0.3149, 0.3636, 0.3149, 0.3636, 0.3149, 0.4091, 0.2362, 0.4545, 0.3149, 0.3636, 0.3149, 0.3636, 0.3149, 0.4091, 0.2362, 0.4545, 0.3149, 0.4545, 0.3149, 0.7727, 0.2362, 0.6818, 0.2362, 0.6818, 0.2362, 0.3182, 0.2362, 0.3182, 0.2362, 0.4091, 0.2362, 0.3636, 0.3149, 0.3636, 0.3149, 0.3182, 0.2362, 0.4091, 0.2362, 0.3636, 0.3149, 0.3636, 0.3149, 0.3636, 0.3149, 0.4091, 0.2362, 0.4091, 0.2362, 0.2727, 0.3149, 0.2727, 0.3149, 0.3182, 0.2362, 0.3636, 0.3149, 0.3636, 0.3149, 0.2727, 0.3149, 0.3182, 0.2362, 0.3636, 0.3149, 0.3636, 0.3149, 0.5, 0.3937, 0.5, 0.3937, 0.4545, 0.3149, 0.1818, 0.3149, 0.1818, 0.3149, 0.2273, 0.2362, 0.2727, 0.3149, 0.1818, 0.3149, 0.1818, 0.3149, 0.2273, 0.2362, 0.2727, 0.3149, 0.2727, 0.3149, 0.3636, 0.3149, 0.3636, 0.3149, 0.3182, 0.2362, 0.1364, 0.2362, 0.2273, 0.2362, 0.2273, 0.2362, 0.1818, 0.3149, 0.1818, 0.3149, 0.1364, 0.2362, 0.2273, 0.2362, 0.1818, 0.3149, 0.1818, 0.3149, 0.09091, 0.3149, 0.09091, 0.3149, 0.1364, 0.2362, 0.1818, 0.3149, 0.1818, 0.3149, 0.09091, 0.3149, 0.1364, 0.2362, 0.1818, 0.3149, 0.1818, 0.3149, 0.3182, 0.2362, 0.3182, 0.2362, 0.4091, 0.2362, 0.9091, 0.3149, 0.9091, 0.3149, 0.9545, 0.2362, 1.0, 0.3149, 0.9091, 0.3149, 0.9091, 0.3149, 0.9545, 0.2362, 1.0, 0.3149, 1.0, 0.3149, 0.9545, 0.3937, 0.9545, 0.3937, 0.8636, 0.3937, 0.8636, 0.2362, 0.9545, 0.2362, 0.9545, 0.2362, 0.9091, 0.3149, 0.9091, 0.3149, 0.8636, 0.2362, 0.9545, 0.2362, 0.9091, 0.3149, 0.9091, 0.3149, 0.8182, 0.3149, 0.7727, 0.2362, 0.7727, 0.2362, 0.8182, 0.3149, 0.8182, 0.3149, 0.8636, 0.2362, 0.9091, 0.3149, 0.9091, 0.3149, 0.8182, 0.3149, 0.8636, 0.2362, 0.9091, 0.3149, 0.9091, 0.3149, 0.7273, 0.3149, 0.7273, 0.3149, 0.7727, 0.2362, 0.8182, 0.3149, 0.7273, 0.3149, 0.7273, 0.3149, 0.7727, 0.2362, 0.8182, 0.3149, 0.8182, 0.3149, 0.7273, 0.3149, 0.8182, 0.3149, 0.8182, 0.3149, 0.6818, 0.2362, 0.7727, 0.2362, 0.7727, 0.2362, 0.7273, 0.3149, 0.7273, 0.3149, 0.6818, 0.2362, 0.7727, 0.2362, 0.7273, 0.3149, 0.7273, 0.3149, 0.9545, 0.3937, 0.9091, 0.3149, 0.9091, 0.3149, 0.6364, 0.3149, 0.6364, 0.3149, 0.6818, 0.2362, 0.7273, 0.3149, 0.7273, 0.3149, 0.6364, 0.3149, 0.6818, 0.2362, 0.7273, 0.3149, 0.7273, 0.3149, 0.4091, 0.2362, 0.4091, 0.2362, 0.5, 0.2362, 0.4545, 0.3149, 0.4545, 0.3149, 0.4091, 0.2362, 0.5, 0.2362, 0.4545, 0.3149, 0.4545, 0.3149, 0.7273, 0.3149, 0.7273, 0.3149, 0.7727, 0.2362, 0.2273, 0.2362, 0.2273, 0.2362, 0.3182, 0.2362, 0.2727, 0.3149, 0.2727, 0.3149, 0.2273, 0.2362, 0.3182, 0.2362, 0.2727, 0.3149, 0.2727, 0.3149, 0.4545, 0.3149, 0.4091, 0.2362, 0.4091, 0.2362, 0.04545, 0.2362, 0.1364, 0.2362, 0.1364, 0.2362, 0.09091, 0.3149, 0.09091, 0.3149, 0.04545, 0.2362, 0.1364, 0.2362, 0.09091, 0.3149, 0.09091, 0.3149, 0.5, 0.3937, 0.5, 0.3937, 0.5455, 0.3149, 0.7727, 0.2362, 0.8636, 0.2362, 0.8636, 0.2362, 0.8182, 0.3149, 0.8182, 0.3149, 0.7727, 0.2362, 0.8636, 0.2362, 0.8182, 0.3149, 0.8182, 0.3149, 0.3636, 0.3149, 0.4545, 0.3149, 0.4545, 0.3149, 0.5909, 0.2362, 0.5909, 0.2362, 0.6818, 0.2362, 0.6364, 0.3149, 0.6364, 0.3149, 0.5909, 0.2362, 0.6818, 0.2362, 0.6364, 0.3149, 0.6364, 0.3149, 0.3182, 0.3937, 0.3182, 0.3937, 0.3636, 0.3149, 0.2727, 0.3149, 0.2273, 0.2362, 0.2273, 0.2362, 0.3182, 0.3937, 0.4091, 0.3937, 0.4091, 0.3937, 0.7727, 0.3937, 0.7273, 0.3149, 0.7273, 0.3149, 0.4545, 0.3149, 0.4545, 0.3149, 0.4091, 0.2362, 0.9091, 0.3149, 0.9091, 0.3149, 1.0, 0.3149, 0.6818, 0.3937, 0.6818, 0.3937, 0.7273, 0.3149, 0.4545, 0.3149, 0.5, 0.2362, 0.5, 0.2362, 0.7727, 0.3937, 0.7727, 0.3937, 0.6818, 0.3937, 0.1364, 0.2362, 0.1364, 0.2362, 0.2273, 0.2362, 0.9545, 0.3937, 1.0, 0.3149, 1.0, 0.3149, 0.3636, 0.3149, 0.2727, 0.3149, 0.2727, 0.3149, 0.1818, 0.3149, 0.1818, 0.3149, 0.1364, 0.2362, 0.3182, 0.3937, 0.3182, 0.3937, 0.2727, 0.3149, 0.1818, 0.3149, 0.2273, 0.2362, 0.2273, 0.2362, 0.2273, 0.2362, 0.2273, 0.2362, 0.3182, 0.2362, 0.7273, 0.3149, 0.6364, 0.3149, 0.6364, 0.3149, 0.2727, 0.3149, 0.2727, 0.3149, 0.2273, 0.2362, 0.1818, 0.3149, 0.1818, 0.3149, 0.2727, 0.3149, 0.6818, 0.3937, 0.6818, 0.3937, 0.6364, 0.3149, 0.2727, 0.3149, 0.3182, 0.2362, 0.3182, 0.2362, 0.2273, 0.3937, 0.2273, 0.3937, 0.1818, 0.3149, 0.6818, 0.3937, 0.7273, 0.3149, 0.7273, 0.3149, 0.09091, 0.3149, 0.09091, 0.3149, 0.1364, 0.2362, 0.2273, 0.3937, 0.2727, 0.3149, 0.2727, 0.3149, 0.1364, 0.3937, 0.1364, 0.3937, 0.2273, 0.3937, 0.1818, 0.3149, 0.1818, 0.3149, 0.09091, 0.3149, 0.1818, 0.4724, 0.1818, 0.4724, 0.1364, 0.3937, 0.1818, 0.3149, 0.1364, 0.2362, 0.1364, 0.2362, 0.1364, 0.2362, 0.04545, 0.2362, 0.04545, 0.2362, 0.1818, 0.4724, 0.2273, 0.3937, 0.2273, 0.3937, 0.5455, 0.3149, 0.5455, 0.3149, 0.5909, 0.2362, 0.09091, 0.3149, 0.09091, 0.3149, 0.04545, 0.2362, 0.3636, 0.3149, 0.3636, 0.3149, 0.4545, 0.3149, 0.5455, 0.3149, 0.6364, 0.3149, 0.6364, 0.3149, 0.09091, 0.3149, 0.1364, 0.2362, 0.1364, 0.2362, 0.4091, 0.3937, 0.4091, 0.3937, 0.3636, 0.3149, 0.6364, 0.3149, 0.5909, 0.2362, 0.5909, 0.2362, 0.9091, 0.3149, 0.9091, 0.3149, 0.9545, 0.2362, 0.4091, 0.3937, 0.4545, 0.3149, 0.4545, 0.3149, 0.2273, 0.3937, 0.1818, 0.3149, 0.1818, 0.3149, 0.9091, 0.3149, 1.0, 0.3149, 1.0, 0.3149, 0.1364, 0.3937, 0.1364, 0.3937, 0.1818, 0.3149, 1.0, 0.3149, 0.9545, 0.2362, 0.9545, 0.2362, 0.8636, 0.2362, 0.7727, 0.2362, 0.7727, 0.2362, 0.1364, 0.3937, 0.2273, 0.3937, 0.2273, 0.3937, 0.5, 0.2362, 0.5, 0.2362, 0.5909, 0.2362, 0.8182, 0.3149, 0.8182, 0.3149, 0.7727, 0.2362, 0.5455, 0.3149, 0.5455, 0.3149, 0.6364, 0.3149, 0.5455, 0.3149, 0.5455, 0.3149, 0.5, 0.2362, 0.8182, 0.3149, 0.8636, 0.2362, 0.8636, 0.2362, 0.5909, 0.3937, 0.5909, 0.3937, 0.5455, 0.3149, 0.5455, 0.3149, 0.5909, 0.2362, 0.5909, 0.2362, 0.9545, 0.2362, 0.8636, 0.2362, 0.8636, 0.2362, 0.5909, 0.3937, 0.6364, 0.3149, 0.6364, 0.3149, 0.1818, 0.3149, 0.09091, 0.3149, 0.09091, 0.3149, 0.9091, 0.3149, 0.9091, 0.3149, 0.8636, 0.2362, 0.1364, 0.3937, 0.1364, 0.3937, 0.09091, 0.3149, 0.5909, 0.2362, 0.5909, 0.2362, 0.6818, 0.2362, 0.1364, 0.3937, 0.1818, 0.3149, 0.1818, 0.3149, 0.4545, 0.3149, 0.4545, 0.3149, 0.5, 0.2362, 0.6364, 0.3149, 0.6364, 0.3149, 0.5909, 0.2362, 0.5455, 0.3149, 0.5455, 0.3149, 0.4545, 0.3149, 0.5455, 0.4724, 0.5455, 0.4724, 0.5, 0.3937, 0.5455, 0.3149, 0.5, 0.2362, 0.5, 0.2362, 0.8182, 0.3149, 0.8182, 0.3149, 0.8636, 0.2362, 0.5455, 0.4724, 0.5909, 0.3937, 0.5909, 0.3937, 0.9545, 0.3937, 0.8636, 0.3937, 0.8636, 0.3937, 0.9091, 0.3149, 0.9091, 0.3149, 0.8182, 0.3149, 0.9091, 0.4724, 0.9091, 0.4724, 0.8636, 0.3937, 0.9091, 0.3149, 0.8636, 0.2362, 0.8636, 0.2362, 0.9091, 0.4724, 0.9545, 0.3937, 0.9545, 0.3937, 0.3636, 0.3149, 0.3636, 0.3149, 0.4091, 0.2362, 0.5909, 0.3937, 0.5455, 0.3149, 0.5455, 0.3149, 0.6364, 0.3149, 0.6818, 0.2362, 0.6818, 0.2362, 0.5455, 0.3149, 0.5, 0.2362, 0.5, 0.2362, 0.4545, 0.3149, 0.4091, 0.2362, 0.4091, 0.2362, 0.5, 0.3937, 0.5909, 0.3937, 0.5909, 0.3937, 0.5455, 0.3149, 0.4545, 0.3149, 0.4545, 0.3149, 0.3182, 0.3937, 0.3182, 0.3937, 0.4091, 0.3937, 0.3636, 0.3149, 0.3182, 0.2362, 0.3182, 0.2362, 0.3636, 0.4724, 0.4091, 0.3937, 0.4091, 0.3937, 0.4091, 0.3937, 0.3636, 0.3149, 0.3636, 0.3149, 0.2727, 0.3149, 0.2273, 0.2362, 0.2273, 0.2362, 0.3182, 0.3937, 0.4091, 0.3937, 0.4091, 0.3937, 0.2273, 0.2362, 0.1364, 0.2362, 0.1364, 0.2362, 0.3636, 0.3149, 0.2727, 0.3149, 0.2727, 0.3149, 0.1818, 0.3149, 0.2273, 0.2362, 0.2273, 0.2362, 0.3182, 0.3937, 0.3636, 0.3149, 0.3636, 0.3149, 0.09091, 0.3149, 0.09091, 0.3149, 0.1364, 0.2362, 0.1818, 0.3149, 0.1364, 0.2362, 0.1364, 0.2362, 0.1818, 0.4724, 0.2273, 0.3937, 0.2273, 0.3937, 0.2273, 0.3937, 0.1818, 0.3149, 0.1818, 0.3149, 0.9545, 0.2362, 0.8636, 0.2362, 0.8636, 0.2362, 0.9091, 0.3149, 0.9545, 0.2362, 0.9545, 0.2362, 0.9545, 0.3937, 0.8636, 0.3937, 0.8636, 0.3937, 0.9091, 0.3149, 0.8636, 0.2362, 0.8636, 0.2362, 0.9545, 0.3937, 0.9091, 0.3149, 0.9091, 0.3149, 0.8636, 0.3937, 0.8636, 0.3937, 0.9091, 0.3149, 0.8182, 0.3149, 0.7727, 0.2362, 0.7727, 0.2362, 0.9545, 0.3937, 0.9545, 0.3937, 0.8636, 0.3937, 0.7727, 0.2362, 0.6818, 0.2362, 0.6818, 0.2362, 0.9091, 0.3149, 0.8182, 0.3149, 0.8182, 0.3149, 0.7273, 0.3149, 0.7727, 0.2362, 0.7727, 0.2362, 0.8636, 0.3937, 0.9091, 0.3149, 0.9091, 0.3149, 0.3182, 0.2362, 0.2273, 0.2362, 0.2273, 0.2362, 0.6818, 0.2362, 0.7727, 0.2362, 0.6818, 0.2362, 0.9545, 0.2362, 0.8636, 0.2362, 0.8636, 0.2362, 0.04545, 0.2362, 0.1364, 0.2362, 0.04545, 0.2362, 0.2273, 0.2362, 0.1364, 0.2362, 0.1364, 0.2362, 0.4091, 0.2362, 0.3182, 0.2362, 0.3182, 0.2362, 0.8636, 0.2362, 0.7727, 0.2362, 0.7727, 0.2362, 0.5909, 0.2362, 0.5, 0.2362, 0.5, 0.2362, 0.4091, 0.2362, 0.5, 0.2362, 0.4091, 0.2362, 0.5909, 0.2362, 0.6818, 0.2362, 0.5909, 0.2362, 0.7727, 0.2362, 0.6818, 0.2362, 0.6818, 0.2362, 0.3182, 0.2362, 0.4091, 0.2362, 0.3182, 0.2362, 0.7727, 0.2362, 0.8636, 0.2362, 0.7727, 0.2362, 0.4091, 0.2362, 0.5, 0.2362, 0.4091, 0.2362, 0.2273, 0.2362, 0.1364, 0.2362, 0.1364, 0.2362, 0.5909, 0.2362, 0.6818, 0.2362, 0.5909, 0.2362, 0.3182, 0.2362, 0.2273, 0.2362, 0.2273, 0.2362, 0.9545, 0.2362, 0.8636, 0.2362, 0.8636, 0.2362, 0.5, 0.2362, 0.5909, 0.2362, 0.5, 0.2362, 0.04545, 0.2362, 0.1364, 0.2362, 0.04545, 0.2362, 0.3182, 0.2362, 0.4091, 0.2362, 0.3182, 0.2362, 0.7727, 0.2362, 0.8636, 0.2362, 0.7727, 0.2362, 0.4091, 0.2362, 0.5, 0.2362, 0.4091, 0.2362, 0.1364, 0.2362, 0.2273, 0.2362, 0.1364, 0.2362, 0.5909, 0.2362, 0.6818, 0.2362, 0.5909, 0.2362, 0.2273, 0.2362, 0.3182, 0.2362, 0.2273, 0.2362, 0.8636, 0.2362, 0.9545, 0.2362, 0.8636, 0.2362, 0.5, 0.2362, 0.5909, 0.2362, 0.5, 0.2362, 0.04545, 0.2362, 0.1364, 0.2362, 0.04545, 0.2362, 0.6818, 0.2362, 0.7727, 0.2362, 0.6818, 0.2362, 0.3182, 0.2362, 0.3182, 0.2362, 0.2273, 0.2362, 0.6818, 0.2362, 0.7727, 0.2362, 0.7727, 0.2362, 0.9545, 0.2362, 0.9545, 0.2362, 0.8636, 0.2362, 0.04545, 0.2362, 0.1364, 0.2362, 0.1364, 0.2362, 0.2273, 0.2362, 0.2273, 0.2362, 0.1364, 0.2362, 0.4091, 0.2362, 0.4091, 0.2362, 0.3182, 0.2362, 0.8636, 0.2362, 0.8636, 0.2362, 0.7727, 0.2362, 0.5909, 0.2362, 0.5909, 0.2362, 0.5, 0.2362, 0.4091, 0.2362, 0.5, 0.2362, 0.5, 0.2362, 0.5909, 0.2362, 0.6818, 0.2362, 0.6818, 0.2362, 0.7727, 0.2362, 0.7727, 0.2362, 0.6818, 0.2362, 0.3182, 0.2362, 0.4091, 0.2362, 0.4091, 0.2362, 0.7727, 0.2362, 0.8636, 0.2362, 0.8636, 0.2362, 0.4091, 0.2362, 0.5, 0.2362, 0.5, 0.2362, 0.2273, 0.2362, 0.2273, 0.2362, 0.1364, 0.2362, 0.5909, 0.2362, 0.6818, 0.2362, 0.6818, 0.2362, 0.3182, 0.2362, 0.3182, 0.2362, 0.2273, 0.2362, 0.9545, 0.2362, 0.9545, 0.2362, 0.8636, 0.2362, 0.5, 0.2362, 0.5909, 0.2362, 0.5909, 0.2362, 0.04545, 0.2362, 0.1364, 0.2362, 0.1364, 0.2362])
me_icosphere.use_remesh_fix_poles = True
me_icosphere.use_remesh_preserve_attributes = False
me_icosphere.use_mirror_vertex_groups = False
me_icosphere.update()

# ---- objects
ob_icosphere = bpy.data.objects.new('Icosphere', me_icosphere)

# ---- transforms, parenting, visibility, modifiers, constraints
ob_icosphere.location = (0.0, 0.0, 0.0)
ob_icosphere.lineart.crease_threshold = 0.0

# ---- collection membership
col_collection.objects.link(ob_icosphere)

# ---- scene / render settings (as saved in the file)
scene.frame_start = 1; scene.frame_end = 250; scene.frame_set(24)
scene.render.engine = 'BLENDER_EEVEE_NEXT'
scene.cycles.use_denoising = False
scene.cycles.samples = 128
scene.cycles.sampling_pattern = 'TABULATED_SOBOL'
scene.cycles.use_adaptive_sampling = False
scene.cycles.use_light_tree = False
scene.view_settings.view_transform = 'Filmic'
bpy.context.view_layer.update()

# ---- added for rendering (the .blend has no active camera and no usable light): camera, sun
cam_auto = bpy.data.cameras.new('AutoCamera')
cam_auto.lens = 50.0
cam_auto.sensor_width = 36.0
cam_auto.clip_end = 1000.0
ob_auto_camera = bpy.data.objects.new('AutoCamera', cam_auto)
scene.collection.objects.link(ob_auto_camera)
ob_auto_camera.location = (3.48819, -4.18723, 3.28575)
ob_auto_camera.rotation_euler = (1.09748, -7.21219e-08, 0.694738)
scene.camera = ob_auto_camera
light_auto_sun = bpy.data.lights.new('AutoSun', 'SUN')
light_auto_sun.energy = 3.0
light_auto_sun.angle = 0.0523599
ob_auto_sun = bpy.data.objects.new('AutoSun', light_auto_sun)
scene.collection.objects.link(ob_auto_sun)
ob_auto_sun.rotation_euler = (0.872665, 0.174533, 0.523599)
bpy.context.view_layer.update()
